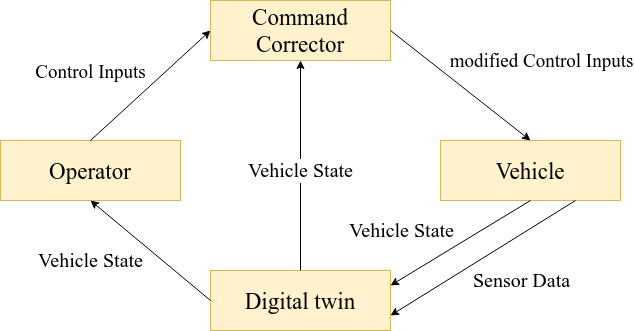

The diagram above was exported from draw.io. Its source (the exported page's mxGraphModel, read from the mxfile embedded in the PNG):
<mxGraphModel dx="1434" dy="746" grid="1" gridSize="10" guides="1" tooltips="1" connect="1" arrows="1" fold="1" page="1" pageScale="1" pageWidth="850" pageHeight="1100" math="0" shadow="0">
  <root>
    <mxCell id="0" />
    <mxCell id="1" parent="0" />
    <mxCell id="RwVnw98PIXcidTZOogR9-1" value="&lt;font face=&quot;Times New Roman&quot;&gt;&lt;font style=&quot;font-size: 23px;&quot;&gt;Vehicle&lt;/font&gt;&lt;/font&gt;" style="rounded=0;whiteSpace=wrap;html=1;align=center;fillColor=#fff2cc;strokeColor=#d6b656;" parent="1" vertex="1">
      <mxGeometry x="590" y="220" width="180" height="60" as="geometry" />
    </mxCell>
    <mxCell id="RwVnw98PIXcidTZOogR9-2" value="&lt;font face=&quot;Times New Roman&quot; size=&quot;1&quot;&gt;&lt;span style=&quot;font-size: 23px;&quot;&gt;Digital twin&lt;/span&gt;&lt;/font&gt;" style="rounded=0;whiteSpace=wrap;html=1;fillColor=#fff2cc;strokeColor=#d6b656;" parent="1" vertex="1">
      <mxGeometry x="360" y="350" width="180" height="60" as="geometry" />
    </mxCell>
    <mxCell id="RwVnw98PIXcidTZOogR9-3" value="&lt;font face=&quot;Times New Roman&quot; style=&quot;font-size: 23px;&quot;&gt;Operator&lt;/font&gt;" style="rounded=0;whiteSpace=wrap;html=1;fillColor=#fff2cc;strokeColor=#d6b656;" parent="1" vertex="1">
      <mxGeometry x="150" y="220" width="180" height="60" as="geometry" />
    </mxCell>
    <mxCell id="RwVnw98PIXcidTZOogR9-4" value="" style="endArrow=classic;html=1;rounded=0;exitX=0.5;exitY=0;exitDx=0;exitDy=0;entryX=0;entryY=0.5;entryDx=0;entryDy=0;" parent="1" source="RwVnw98PIXcidTZOogR9-3" target="cDnVWZsHjHtLw8771Nag-2" edge="1">
      <mxGeometry width="50" height="50" relative="1" as="geometry">
        <mxPoint x="370" y="250" as="sourcePoint" />
        <mxPoint x="400" y="200" as="targetPoint" />
      </mxGeometry>
    </mxCell>
    <mxCell id="RwVnw98PIXcidTZOogR9-7" value="&lt;font style=&quot;font-size: 19px;&quot; face=&quot;Times New Roman&quot;&gt;Control Inputs&lt;/font&gt;" style="edgeLabel;html=1;align=center;verticalAlign=middle;resizable=0;points=[];" parent="RwVnw98PIXcidTZOogR9-4" vertex="1" connectable="0">
      <mxGeometry x="-0.1846" y="3" relative="1" as="geometry">
        <mxPoint x="-47" y="-23" as="offset" />
      </mxGeometry>
    </mxCell>
    <mxCell id="RwVnw98PIXcidTZOogR9-5" value="" style="endArrow=classic;html=1;rounded=0;exitX=0.5;exitY=1;exitDx=0;exitDy=0;entryX=1;entryY=0.25;entryDx=0;entryDy=0;" parent="1" source="RwVnw98PIXcidTZOogR9-1" target="RwVnw98PIXcidTZOogR9-2" edge="1">
      <mxGeometry width="50" height="50" relative="1" as="geometry">
        <mxPoint x="570" y="410" as="sourcePoint" />
        <mxPoint x="620" y="360" as="targetPoint" />
      </mxGeometry>
    </mxCell>
    <mxCell id="RwVnw98PIXcidTZOogR9-9" value="&lt;font face=&quot;Times New Roman&quot; style=&quot;font-size: 20px;&quot;&gt;Vehicle State&lt;/font&gt;" style="edgeLabel;html=1;align=center;verticalAlign=middle;resizable=0;points=[];" parent="RwVnw98PIXcidTZOogR9-5" vertex="1" connectable="0">
      <mxGeometry x="0.079" y="-2" relative="1" as="geometry">
        <mxPoint x="-53" y="-14" as="offset" />
      </mxGeometry>
    </mxCell>
    <mxCell id="RwVnw98PIXcidTZOogR9-6" value="" style="endArrow=classic;html=1;rounded=0;entryX=0.5;entryY=1;entryDx=0;entryDy=0;exitX=0;exitY=0.5;exitDx=0;exitDy=0;" parent="1" source="RwVnw98PIXcidTZOogR9-2" target="RwVnw98PIXcidTZOogR9-3" edge="1">
      <mxGeometry width="50" height="50" relative="1" as="geometry">
        <mxPoint x="330" y="400" as="sourcePoint" />
        <mxPoint x="250" y="370" as="targetPoint" />
      </mxGeometry>
    </mxCell>
    <mxCell id="RwVnw98PIXcidTZOogR9-10" value="&lt;font face=&quot;Times New Roman&quot; style=&quot;font-size: 20px;&quot;&gt;Vehicle State&lt;/font&gt;" style="edgeLabel;html=1;align=center;verticalAlign=middle;resizable=0;points=[];" parent="1" vertex="1" connectable="0">
      <mxGeometry x="239.99905370656666" y="339.99858299043996" as="geometry" />
    </mxCell>
    <mxCell id="RwVnw98PIXcidTZOogR9-11" value="" style="endArrow=classic;html=1;rounded=0;exitX=0.75;exitY=1;exitDx=0;exitDy=0;entryX=1;entryY=0.75;entryDx=0;entryDy=0;" parent="1" source="RwVnw98PIXcidTZOogR9-1" target="RwVnw98PIXcidTZOogR9-2" edge="1">
      <mxGeometry width="50" height="50" relative="1" as="geometry">
        <mxPoint x="680" y="370" as="sourcePoint" />
        <mxPoint x="730" y="320" as="targetPoint" />
      </mxGeometry>
    </mxCell>
    <mxCell id="RwVnw98PIXcidTZOogR9-12" value="&lt;font face=&quot;Times New Roman&quot; style=&quot;font-size: 20px;&quot;&gt;Sensor Data&lt;/font&gt;" style="edgeLabel;html=1;align=center;verticalAlign=middle;resizable=0;points=[];" parent="1" vertex="1" connectable="0">
      <mxGeometry x="670.0022923833062" y="359.99705971668413" as="geometry" />
    </mxCell>
    <mxCell id="cDnVWZsHjHtLw8771Nag-2" value="&lt;font face=&quot;Times New Roman&quot; style=&quot;font-size: 23px;&quot;&gt;Command Corrector&lt;/font&gt;" style="rounded=0;whiteSpace=wrap;html=1;fillColor=#fff2cc;strokeColor=#d6b656;" vertex="1" parent="1">
      <mxGeometry x="360" y="80" width="180" height="60" as="geometry" />
    </mxCell>
    <mxCell id="cDnVWZsHjHtLw8771Nag-3" value="" style="endArrow=classic;html=1;rounded=0;exitX=1;exitY=0.5;exitDx=0;exitDy=0;entryX=0.5;entryY=0;entryDx=0;entryDy=0;" edge="1" parent="1" source="cDnVWZsHjHtLw8771Nag-2" target="RwVnw98PIXcidTZOogR9-1">
      <mxGeometry width="50" height="50" relative="1" as="geometry">
        <mxPoint x="640" y="160" as="sourcePoint" />
        <mxPoint x="760" y="50" as="targetPoint" />
      </mxGeometry>
    </mxCell>
    <mxCell id="cDnVWZsHjHtLw8771Nag-4" value="&lt;font style=&quot;font-size: 19px;&quot; face=&quot;Times New Roman&quot;&gt;modified Control Inputs&lt;/font&gt;" style="edgeLabel;html=1;align=center;verticalAlign=middle;resizable=0;points=[];" vertex="1" connectable="0" parent="cDnVWZsHjHtLw8771Nag-3">
      <mxGeometry x="-0.1846" y="3" relative="1" as="geometry">
        <mxPoint x="91" y="-13" as="offset" />
      </mxGeometry>
    </mxCell>
    <mxCell id="cDnVWZsHjHtLw8771Nag-5" value="" style="endArrow=classic;html=1;rounded=0;entryX=0.5;entryY=1;entryDx=0;entryDy=0;exitX=0.5;exitY=0;exitDx=0;exitDy=0;" edge="1" parent="1" source="RwVnw98PIXcidTZOogR9-2" target="cDnVWZsHjHtLw8771Nag-2">
      <mxGeometry width="50" height="50" relative="1" as="geometry">
        <mxPoint x="485" y="300" as="sourcePoint" />
        <mxPoint x="365" y="200" as="targetPoint" />
      </mxGeometry>
    </mxCell>
    <mxCell id="cDnVWZsHjHtLw8771Nag-6" value="&lt;font face=&quot;Times New Roman&quot; style=&quot;font-size: 20px;&quot;&gt;Vehicle State&lt;/font&gt;" style="edgeLabel;html=1;align=center;verticalAlign=middle;resizable=0;points=[];" vertex="1" connectable="0" parent="1">
      <mxGeometry x="449.99905370656666" y="249.99858299043996" as="geometry" />
    </mxCell>
  </root>
</mxGraphModel>